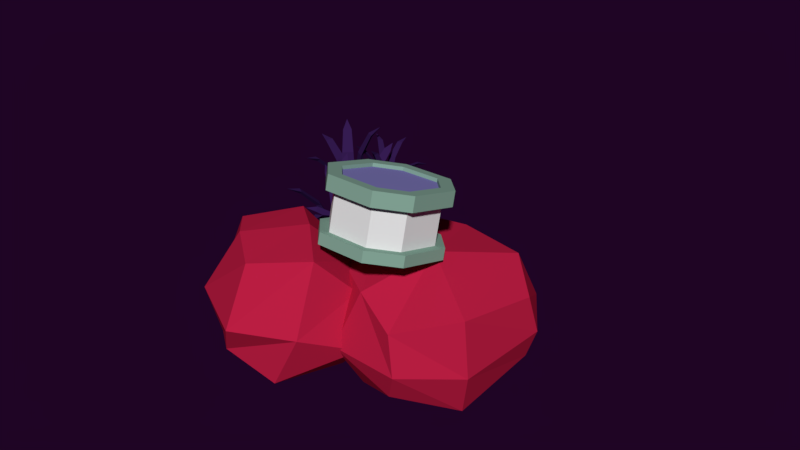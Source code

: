 # Source: conjunto02.blend  (saved by Blender 2.79.0; exported with 4.5.12 LTS)
import bpy
from mathutils import Matrix  # noqa: F401  (used for matrix-valued properties, if any)

bpy.ops.wm.read_factory_settings(use_empty=True)
scene = bpy.context.scene
scene.name = 'Scene'

# ---- collections
col_collection_1 = bpy.data.collections.new('Collection 1'); scene.collection.children.link(col_collection_1)

# ---- materials (node trees are filled in below, after node groups)
mat_material_025 = bpy.data.materials.new('Material.025')
mat_material_025.alpha_threshold = 0.0
mat_material_025.use_transparent_shadow = False
mat_material_025.diffuse_color = (0.03823, 0.01219, 0.08714, 1.0)
mat_material_025.roughness = 0.5
mat_material_034 = bpy.data.materials.new('Material.034')
mat_material_034.alpha_threshold = 0.0
mat_material_034.use_transparent_shadow = False
mat_material_034.diffuse_color = (0.2338, 0.2156, 0.5382, 1.0)
mat_material_034.roughness = 0.5
mat_material_031 = bpy.data.materials.new('Material.031')
mat_material_031.alpha_threshold = 0.0
mat_material_031.use_transparent_shadow = False
mat_material_031.diffuse_color = (0.2423, 0.402, 0.3231, 1.0)
mat_material_031.roughness = 0.5
mat_material_045 = bpy.data.materials.new('Material.045')
mat_material_045.alpha_threshold = 0.0
mat_material_045.use_transparent_shadow = False
mat_material_045.roughness = 0.5
mat_material_002 = bpy.data.materials.new('Material.002')
mat_material_002.alpha_threshold = 0.0
mat_material_002.use_transparent_shadow = False
mat_material_002.diffuse_color = (0.8, 0.3027, 0.08495, 1.0)
mat_material_002.roughness = 0.5
mat_material_002.line_color = (0.0, 0.0, 0.0, 1.0)
mat_material_005 = bpy.data.materials.new('Material.005')
mat_material_005.alpha_threshold = 0.0
mat_material_005.use_transparent_shadow = False
mat_material_005.diffuse_color = (0.5382, 0.01406, 0.05926, 1.0)
mat_material_005.roughness = 0.5

# ---- material node trees

# ---- world
world_world_001 = bpy.data.worlds.new('World.001'); scene.world = world_world_001
world_world_001.color = (0.0134, 0.001575, 0.01811)
world_world_001.use_sun_shadow = False
world_world_001.sun_shadow_jitter_overblur = 0.0
world_world_001.cycles.sampling_method = 'MANUAL'
world_world_001.light_settings.ao_factor = 0.4154
world_world_001.light_settings.distance = 0.4

# ---- meshes
me_plane_064 = bpy.data.meshes.new('Plane.064')
me_plane_064.from_pydata([(-13.39, 27.89, -2.131), (-13.35, 29.09, -2.204), (-14.59, 29.49, -2.113), (-13.88, 29.68, 2.895), (-12.92, 28.43, 2.878), (-12.9, 29.37, 2.823), (-11.76, 29.37, 5.692), (-11.89, 30.0, 5.328), (-12.49, 30.33, 5.704), (-10.86, 30.64, 6.682), (-14.67, 28.71, -2.827), (-13.52, 28.29, -3.209), (-12.71, 28.99, -2.572), (-12.45, 25.5, 1.088), (-13.99, 25.28, 0.8881), (-13.08, 24.96, 0.5895), (-13.37, 22.39, 2.249), (-12.71, 22.48, 1.868), (-12.19, 22.56, 2.402), (-12.46, 20.66, 2.204), (-16.82, 28.73, 1.671), (-14.75, 27.31, -2.723), (-14.91, 28.54, -3.118), (-13.89, 29.12, -2.802), (-16.17, 30.16, 1.598), (-16.95, 29.7, 1.356), (-18.36, 31.19, 3.668), (-18.72, 30.7, 3.244), (-18.87, 30.09, 3.718), (-20.13, 31.5, 4.057), (-14.0, 28.9, -2.131), (-15.18, 29.14, -2.204), (-15.78, 27.97, -2.113), (-15.85, 28.7, 2.895), (-14.47, 29.45, 2.878), (-15.39, 29.63, 2.823), (-15.21, 30.75, 5.692), (-15.85, 30.72, 5.328), (-16.27, 30.18, 5.704), (-16.32, 31.83, 6.682), (-15.01, 27.77, -2.827), (-14.42, 28.84, -3.209), (-14.98, 29.75, -2.572), (-11.49, 29.45, 1.088), (-11.52, 27.9, 0.8881), (-11.06, 28.75, 0.5895), (-8.571, 28.06, 2.249), (-8.551, 28.72, 1.868), (-8.55, 29.25, 2.402), (-6.718, 28.68, 2.204), (-15.37, 25.65, 1.671), (-13.64, 27.47, -2.723), (-14.89, 27.51, -3.118), (-15.3, 28.6, -2.802), (-16.68, 26.52, 1.598), (-16.35, 25.67, 1.356), (-18.04, 24.52, 3.668), (-17.62, 24.08, 3.244), (-17.04, 23.84, 3.718), (-18.63, 22.82, 4.057), (-8.959, 29.37, -1.235), (-9.382, 30.11, -1.564), (-10.36, 29.95, -1.432), (-9.955, 31.62, 2.016), (-8.853, 31.18, 2.163), (-9.188, 31.75, 1.909), (-8.436, 32.89, 3.816), (-8.755, 33.15, 3.428), (-9.279, 33.24, 3.699), (-8.317, 34.26, 4.122), (-10.12, 29.25, -1.754), (-9.198, 29.3, -2.081), (-8.92, 30.18, -1.886), (-7.446, 29.05, 1.486), (-8.382, 28.32, 1.589), (-7.656, 28.36, 1.333), (-6.888, 27.09, 3.135), (-6.487, 27.28, 2.76), (-6.168, 27.65, 3.056), (-5.639, 26.32, 3.379), (-11.54, 29.67, 1.732), (-9.64, 28.38, -1.353), (-10.21, 28.99, -1.896), (-9.754, 29.78, -1.929), (-11.65, 30.77, 1.274), (-12.0, 30.15, 1.304), (-13.48, 31.18, 2.8), (-13.54, 30.64, 2.653), (-13.41, 30.33, 3.148), (-14.78, 30.85, 3.234), (-9.743, 29.79, -1.387), (-10.61, 29.5, -1.341), (-10.57, 28.59, -0.9365), (-10.89, 30.32, 2.488), (-10.26, 31.27, 2.13), (-10.93, 31.03, 2.169), (-11.23, 32.54, 3.944), (-11.65, 32.2, 3.771), (-11.73, 31.81, 4.217), (-12.38, 33.08, 4.548), (-9.991, 28.54, -1.498), (-9.999, 29.32, -2.089), (-10.71, 29.86, -1.768), (-8.29, 31.84, 0.4704), (-7.728, 30.82, 0.6818), (-7.738, 31.43, 0.2169), (-5.833, 32.31, 1.242), (-6.067, 32.63, 0.818), (-6.266, 33.1, 1.079), (-4.84, 33.34, 0.8324), (-9.434, 28.27, 2.242), (-8.969, 28.87, -1.533), (-9.811, 28.35, -1.665), (-10.49, 28.97, -1.633), (-10.63, 28.33, 2.161), (-10.09, 27.85, 2.137), (-10.78, 27.14, 4.266), (-10.34, 26.91, 4.008), (-9.864, 27.09, 4.327), (-10.53, 25.98, 5.005), (-11.56, 26.44, -1.13), (-10.75, 26.82, -1.382), (-10.74, 27.73, -0.9781), (-9.103, 26.11, 2.109), (-9.728, 25.1, 1.98), (-9.107, 25.39, 1.788), (-8.077, 23.96, 3.336), (-7.777, 24.33, 3.033), (-7.589, 24.73, 3.43), (-6.75, 23.54, 3.505), (-11.48, 27.7, -1.306), (-11.6, 26.92, -1.872), (-10.78, 26.46, -1.821), (-12.08, 24.3, 1.092), (-12.63, 25.28, 1.494), (-12.73, 24.66, 1.048), (-14.07, 23.63, 2.655), (-13.97, 23.33, 2.173), (-13.65, 22.88, 2.345), (-15.04, 22.51, 2.601), (-10.74, 28.01, 2.4), (-12.42, 27.28, -0.991), (-11.72, 27.88, -1.398), (-11.02, 27.32, -1.608), (-9.652, 28.06, 1.915), (-10.2, 28.48, 2.08), (-8.897, 29.3, 3.851), (-9.421, 29.49, 3.763), (-9.737, 29.27, 4.223), (-8.986, 30.45, 4.642), (-12.19, 27.63, -1.046), (-11.44, 27.68, -1.663), (-10.78, 28.17, -1.199), (-9.201, 24.93, 0.1566), (-10.31, 24.51, 0.276), (-9.709, 24.55, -0.2092), (-9.162, 22.31, 0.1968), (-8.816, 22.6, -0.1682), (-8.311, 22.64, 0.1048), (-8.332, 21.32, -0.5366), (-10.33, 16.02, -2.131), (-9.88, 17.14, -2.204), (-10.91, 17.95, -2.113), (-10.18, 17.88, 2.895), (-9.703, 16.38, 2.878), (-9.36, 17.25, 2.823), (-8.295, 16.86, 5.692), (-8.195, 17.5, 5.328), (-8.648, 18.02, 5.704), (-7.017, 17.75, 6.682), (-11.25, 17.24, -2.827), (-10.32, 16.45, -3.209), (-9.314, 16.83, -2.572), (-10.27, 13.46, 1.088), (-11.79, 13.78, 0.8881), (-11.04, 13.16, 0.5895), (-12.19, 10.86, 2.249), (-11.55, 10.71, 1.868), (-11.02, 10.61, 2.402), (-11.93, 8.917, 2.204), (-13.27, 17.99, 1.671), (-11.81, 15.94, -2.723), (-11.53, 17.16, -3.118), (-10.38, 17.36, -2.802), (-12.17, 19.11, 1.598), (-13.06, 18.95, 1.356), (-13.87, 20.83, 3.668), (-14.38, 20.49, 3.244), (-14.72, 19.97, 3.718), (-15.43, 21.73, 4.057), (-10.55, 17.19, -2.131), (-11.59, 17.81, -2.204), (-12.54, 16.92, -2.113), (-12.36, 17.63, 2.895), (-10.81, 17.87, 2.878), (-11.61, 18.34, 2.823), (-11.06, 19.33, 5.692), (-11.67, 19.53, 5.328), (-12.26, 19.17, 5.704), (-11.73, 20.73, 6.682), (-11.9, 16.47, -2.827), (-10.98, 17.27, -3.209), (-11.19, 18.32, -2.572), (-8.015, 16.85, 1.088), (-8.571, 15.4, 0.8881), (-7.844, 16.04, 0.5895), (-5.744, 14.54, 2.249), (-5.5, 15.15, 1.868), (-5.316, 15.65, 2.402), (-3.79, 14.49, 2.204), (-12.96, 14.6, 1.671), (-10.71, 15.72, -2.723), (-11.87, 16.18, -3.118), (-11.88, 17.35, -2.802), (-13.89, 15.86, 1.598), (-13.87, 14.96, 1.356), (-15.85, 14.45, 3.668), (-15.61, 13.9, 3.244), (-15.15, 13.48, 3.718), (-16.99, 13.05, 4.057), (-5.661, 15.9, -1.235), (-5.804, 16.75, -1.564), (-6.775, 16.93, -1.432), (-5.828, 18.36, 2.016), (-4.944, 17.56, 2.163), (-5.062, 18.22, 1.909), (-3.964, 19.04, 3.816), (-4.176, 19.39, 3.428), (-4.637, 19.65, 3.699), (-3.385, 20.28, 4.122), (-6.79, 16.19, -1.754), (-5.911, 15.92, -2.081), (-5.347, 16.65, -1.886), (-4.35, 15.08, 1.486), (-5.478, 14.72, 1.589), (-4.781, 14.51, 1.333), (-4.494, 13.06, 3.135), (-4.054, 13.09, 2.76), (-3.625, 13.34, 3.056), (-3.583, 11.91, 3.379), (-7.987, 17.07, 1.732), (-6.641, 15.2, -1.353), (-6.967, 15.97, -1.896), (-6.266, 16.56, -1.929), (-7.709, 18.14, 1.274), (-8.249, 17.68, 1.304), (-9.293, 19.15, 2.8), (-9.534, 18.66, 2.653), (-9.516, 18.33, 3.148), (-10.62, 19.28, 3.234), (-6.254, 16.56, -1.387), (-7.171, 16.59, -1.341), (-7.443, 15.72, -0.9365), (-7.154, 17.45, 2.488), (-6.234, 18.13, 2.13), (-6.946, 18.14, 2.169), (-6.713, 19.66, 3.944), (-7.22, 19.49, 3.771), (-7.426, 19.15, 4.217), (-7.601, 20.56, 4.548), (-6.913, 15.48, -1.498), (-6.656, 16.21, -2.089), (-7.14, 16.96, -1.768), (-4.186, 18.0, 0.4704), (-4.008, 16.84, 0.6818), (-3.807, 17.42, 0.2169), (-1.718, 17.6, 1.242), (-1.829, 17.97, 0.818), (-1.855, 18.49, 1.079), (-0.4328, 18.22, 0.8324), (-6.484, 15.03, 2.242), (-5.842, 15.44, -1.533), (-6.809, 15.24, -1.665), (-7.236, 16.05, -1.633), (-7.583, 15.49, 2.161), (-7.245, 14.87, 2.137), (-8.134, 14.43, 4.266), (-7.797, 14.06, 4.008), (-7.292, 14.07, 4.327), (-8.299, 13.25, 5.005), (-9.102, 14.04, -1.13), (-8.221, 14.12, -1.382), (-7.897, 14.97, -0.9781), (-6.911, 12.89, 2.109), (-7.844, 12.15, 1.98), (-7.16, 12.22, 1.788), (-6.682, 10.52, 3.336), (-6.274, 10.76, 3.033), (-5.958, 11.08, 3.43), (-5.579, 9.669, 3.505), (-8.599, 15.2, -1.306), (-8.981, 14.5, -1.872), (-8.365, 13.79, -1.821), (-10.33, 12.21, 1.092), (-10.51, 13.32, 1.494), (-10.81, 12.76, 1.048), (-12.43, 12.26, 2.655), (-12.43, 11.94, 2.173), (-12.29, 11.41, 2.345), (-13.72, 11.54, 2.601), (-7.802, 15.24, 2.4), (-9.622, 15.13, -0.991), (-8.769, 15.44, -1.398), (-8.297, 14.68, -1.608), (-6.76, 14.91, 1.915), (-7.133, 15.49, 2.08), (-5.626, 15.82, 3.851), (-6.055, 16.17, 3.763), (-6.425, 16.08, 4.223), (-5.315, 16.93, 4.642), (-9.294, 15.37, -1.046), (-8.57, 15.16, -1.663), (-7.78, 15.4, -1.199), (-7.407, 11.81, 0.1566), (-8.59, 11.79, 0.276), (-8.015, 11.63, -0.2092), (-8.264, 9.343, 0.1968), (-7.841, 9.495, -0.1682), (-7.353, 9.358, 0.1048), (-7.825, 8.126, -0.5366), (6.28, -7.286, 9.07), (8.817, -1.528, 7.534), (-3.757, -6.506, 9.73), (-5.688, -2.012, 8.859), (-3.869, -6.814, 8.388), (8.705, -1.837, 6.193), (6.774, 2.657, 5.321), (-5.8, -2.32, 7.517), (2.087, -9.209, 8.441), (-3.238, 3.183, 6.038), (0.3415, -5.147, 7.653), (-1.59, -0.6535, 6.782), (6.168, -7.594, 7.728), (0.8426, 4.798, 5.326), (4.422, -3.532, 6.941), (2.491, 0.9619, 6.069), (0.4538, -4.839, 8.995), (6.886, 2.966, 6.663), (0.9548, 5.107, 6.667), (-1.477, -0.3451, 8.124), (-3.126, 3.491, 7.38), (4.534, -3.224, 8.282), (2.603, 1.27, 7.411), (2.199, -8.901, 9.783), (6.822, -5.984, 14.98), (9.359, -0.2266, 13.45), (-3.215, -5.204, 15.64), (-5.146, -0.7102, 14.77), (-3.327, -5.512, 14.3), (9.247, -0.535, 12.1), (7.316, 3.959, 11.23), (-5.258, -1.019, 13.43), (2.629, -7.908, 14.35), (-2.696, 4.484, 11.95), (0.8834, -3.846, 13.56), (-1.048, 0.6481, 12.69), (6.71, -6.292, 13.64), (1.384, 6.1, 11.24), (4.964, -2.23, 12.85), (3.033, 2.264, 11.98), (0.9957, -3.537, 14.91), (7.428, 4.267, 12.57), (1.497, 6.408, 12.58), (-0.9354, 0.9565, 14.03), (-2.584, 4.793, 13.29), (5.076, -1.922, 14.19), (3.145, 2.572, 13.32), (2.741, -7.599, 15.69), (5.965, -5.28, 14.18), (8.109, -0.4147, 12.88), (-2.516, -4.621, 14.74), (-4.148, -0.8233, 14.0), (-2.953, -5.823, 9.506), (7.672, -1.617, 7.651), (6.04, 2.18, 6.914), (-4.585, -2.026, 8.77), (2.079, -7.847, 9.55), (-2.42, 2.624, 7.52), (0.6044, -4.415, 8.885), (-1.027, -0.6173, 8.149), (5.528, -6.482, 8.948), (1.028, 3.989, 6.918), (4.053, -3.05, 8.283), (2.421, 0.7478, 7.546), (1.042, -3.212, 14.12), (6.477, 3.383, 12.15), (1.465, 5.192, 12.15), (-0.5898, 0.5851, 13.38), (-1.983, 3.827, 12.75), (4.49, -1.847, 13.51), (2.858, 1.95, 12.78), (2.517, -6.645, 14.78), (5.77, -4.766, 14.79), (7.74, -0.2949, 13.6), (-2.025, -4.161, 15.3), (-3.524, -0.6704, 14.63), (6.241, 3.195, 12.92), (1.634, 4.858, 12.92), (-1.535, 3.603, 13.48), (2.601, -6.021, 15.34), (9.395, -0.1284, 13.87), (7.464, 4.366, 13.0), (6.858, -5.886, 15.41), (-5.11, -0.6119, 15.2), (-3.179, -5.106, 16.07), (1.532, 6.506, 13.01), (-2.548, 4.891, 13.72), (2.777, -7.501, 16.12), (7.776, -0.1966, 14.02), (6.276, 3.294, 13.35), (5.806, -4.668, 15.22), (-3.489, -0.5721, 15.05), (-1.989, -4.062, 15.73), (1.67, 4.956, 13.35), (-1.499, 3.702, 13.9), (2.637, -5.922, 15.77), (5.531, -10.63, 1.178), (17.88, 0.9423, 1.793), (5.306, -9.824, -7.307), (17.66, 1.721, -6.386), (-6.226, 3.172, -6.652), (-5.954, 2.198, 3.584), (7.406, 11.44, 3.916), (7.144, 12.38, -5.949), (15.33, 5.476, 4.553), (1.186, -7.338, 3.708), (14.99, 6.671, -8.006), (0.853, -6.142, -8.85), (6.301, -11.47, -3.681), (18.89, 1.507, -2.771), (-7.231, 2.887, -1.956), (7.796, 14.15, -1.272), (-1.774, -8.177, -3.433), (16.98, 8.823, -2.313), (13.24, -8.389, 3.138), (12.92, -7.219, -9.147), (-1.581, 10.38, 5.319), (-1.907, 11.55, -6.966), (6.648, 1.635, -10.02), (7.074, 0.11, 5.996), (-2.486, 11.94, -1.278), (13.9, -8.815, -3.689), (-11.73, -4.55, -8.677), (-7.295, -1.344, 7.597), (-4.39, -12.13, -0.9482), (-13.72, 5.085, -1.798), (-10.74, 4.513, 6.58), (-3.585, -8.687, 7.232), (-14.75, 1.613, -8.142), (-7.596, -11.59, -7.49), (-0.9858, 1.777, -4.621), (-18.07, -7.228, 0.5005), (-1.753, 1.31, 2.441), (-14.16, -5.158, 7.324), (-3.991, -0.4219, -8.107), (-16.31, -6.944, -5.194), (-19.28, -0.3125, -0.8795), (-6.407, 6.476, -4.74), (-11.97, -13.81, -0.213), (0.9058, -7.018, -4.073), (-5.78, 5.337, 1.781), (-0.03539, -5.262, 2.304), (-10.52, -10.98, 6.921), (-16.49, 0.0133, 6.378), (-6.65, 3.216, -7.695), (-18.18, -2.667, -4.454), (-1.888, -5.572, -7.261), (-13.24, -11.78, -4.004)], [], [(0, 2, 1), (5, 3, 8, 7), (1, 2, 3, 5), (0, 1, 5, 4), (2, 0, 4, 3), (7, 8, 9), (3, 4, 6, 8), (4, 5, 7, 6), (8, 6, 9), (6, 7, 9), (10, 12, 11), (15, 13, 18, 17), (11, 12, 13, 15), (10, 11, 15, 14), (12, 10, 14, 13), (17, 18, 19), (13, 14, 16, 18), (14, 15, 17, 16), (18, 16, 19), (16, 17, 19), (23, 21, 22), (25, 20, 28, 27), (22, 21, 20, 25), (23, 22, 25, 24), (21, 23, 24, 20), (27, 28, 29), (20, 24, 26, 28), (24, 25, 27, 26), (28, 26, 29), (26, 27, 29), (30, 32, 31), (35, 33, 38, 37), (31, 32, 33, 35), (30, 31, 35, 34), (32, 30, 34, 33), (37, 38, 39), (33, 34, 36, 38), (34, 35, 37, 36), (38, 36, 39), (36, 37, 39), (40, 42, 41), (45, 43, 48, 47), (41, 42, 43, 45), (40, 41, 45, 44), (42, 40, 44, 43), (47, 48, 49), (43, 44, 46, 48), (44, 45, 47, 46), (48, 46, 49), (46, 47, 49), (53, 51, 52), (55, 50, 58, 57), (52, 51, 50, 55), (53, 52, 55, 54), (51, 53, 54, 50), (57, 58, 59), (50, 54, 56, 58), (54, 55, 57, 56), (58, 56, 59), (56, 57, 59), (60, 62, 61), (65, 63, 68, 67), (61, 62, 63, 65), (60, 61, 65, 64), (62, 60, 64, 63), (67, 68, 69), (63, 64, 66, 68), (64, 65, 67, 66), (68, 66, 69), (66, 67, 69), (70, 72, 71), (75, 73, 78, 77), (71, 72, 73, 75), (70, 71, 75, 74), (72, 70, 74, 73), (77, 78, 79), (73, 74, 76, 78), (74, 75, 77, 76), (78, 76, 79), (76, 77, 79), (83, 81, 82), (85, 80, 88, 87), (82, 81, 80, 85), (83, 82, 85, 84), (81, 83, 84, 80), (87, 88, 89), (80, 84, 86, 88), (84, 85, 87, 86), (88, 86, 89), (86, 87, 89), (90, 92, 91), (95, 93, 98, 97), (91, 92, 93, 95), (90, 91, 95, 94), (92, 90, 94, 93), (97, 98, 99), (93, 94, 96, 98), (94, 95, 97, 96), (98, 96, 99), (96, 97, 99), (100, 102, 101), (105, 103, 108, 107), (101, 102, 103, 105), (100, 101, 105, 104), (102, 100, 104, 103), (107, 108, 109), (103, 104, 106, 108), (104, 105, 107, 106), (108, 106, 109), (106, 107, 109), (113, 111, 112), (115, 110, 118, 117), (112, 111, 110, 115), (113, 112, 115, 114), (111, 113, 114, 110), (117, 118, 119), (110, 114, 116, 118), (114, 115, 117, 116), (118, 116, 119), (116, 117, 119), (120, 122, 121), (125, 123, 128, 127), (121, 122, 123, 125), (120, 121, 125, 124), (122, 120, 124, 123), (127, 128, 129), (123, 124, 126, 128), (124, 125, 127, 126), (128, 126, 129), (126, 127, 129), (130, 132, 131), (135, 133, 138, 137), (131, 132, 133, 135), (130, 131, 135, 134), (132, 130, 134, 133), (137, 138, 139), (133, 134, 136, 138), (134, 135, 137, 136), (138, 136, 139), (136, 137, 139), (143, 141, 142), (145, 140, 148, 147), (142, 141, 140, 145), (143, 142, 145, 144), (141, 143, 144, 140), (147, 148, 149), (140, 144, 146, 148), (144, 145, 147, 146), (148, 146, 149), (146, 147, 149), (150, 152, 151), (155, 153, 158, 157), (151, 152, 153, 155), (150, 151, 155, 154), (152, 150, 154, 153), (157, 158, 159), (153, 154, 156, 158), (154, 155, 157, 156), (158, 156, 159), (156, 157, 159), (160, 162, 161), (165, 163, 168, 167), (161, 162, 163, 165), (160, 161, 165, 164), (162, 160, 164, 163), (167, 168, 169), (163, 164, 166, 168), (164, 165, 167, 166), (168, 166, 169), (166, 167, 169), (170, 172, 171), (175, 173, 178, 177), (171, 172, 173, 175), (170, 171, 175, 174), (172, 170, 174, 173), (177, 178, 179), (173, 174, 176, 178), (174, 175, 177, 176), (178, 176, 179), (176, 177, 179), (183, 181, 182), (185, 180, 188, 187), (182, 181, 180, 185), (183, 182, 185, 184), (181, 183, 184, 180), (187, 188, 189), (180, 184, 186, 188), (184, 185, 187, 186), (188, 186, 189), (186, 187, 189), (190, 192, 191), (195, 193, 198, 197), (191, 192, 193, 195), (190, 191, 195, 194), (192, 190, 194, 193), (197, 198, 199), (193, 194, 196, 198), (194, 195, 197, 196), (198, 196, 199), (196, 197, 199), (200, 202, 201), (205, 203, 208, 207), (201, 202, 203, 205), (200, 201, 205, 204), (202, 200, 204, 203), (207, 208, 209), (203, 204, 206, 208), (204, 205, 207, 206), (208, 206, 209), (206, 207, 209), (213, 211, 212), (215, 210, 218, 217), (212, 211, 210, 215), (213, 212, 215, 214), (211, 213, 214, 210), (217, 218, 219), (210, 214, 216, 218), (214, 215, 217, 216), (218, 216, 219), (216, 217, 219), (220, 222, 221), (225, 223, 228, 227), (221, 222, 223, 225), (220, 221, 225, 224), (222, 220, 224, 223), (227, 228, 229), (223, 224, 226, 228), (224, 225, 227, 226), (228, 226, 229), (226, 227, 229), (230, 232, 231), (235, 233, 238, 237), (231, 232, 233, 235), (230, 231, 235, 234), (232, 230, 234, 233), (237, 238, 239), (233, 234, 236, 238), (234, 235, 237, 236), (238, 236, 239), (236, 237, 239), (243, 241, 242), (245, 240, 248, 247), (242, 241, 240, 245), (243, 242, 245, 244), (241, 243, 244, 240), (247, 248, 249), (240, 244, 246, 248), (244, 245, 247, 246), (248, 246, 249), (246, 247, 249), (250, 252, 251), (255, 253, 258, 257), (251, 252, 253, 255), (250, 251, 255, 254), (252, 250, 254, 253), (257, 258, 259), (253, 254, 256, 258), (254, 255, 257, 256), (258, 256, 259), (256, 257, 259), (260, 262, 261), (265, 263, 268, 267), (261, 262, 263, 265), (260, 261, 265, 264), (262, 260, 264, 263), (267, 268, 269), (263, 264, 266, 268), (264, 265, 267, 266), (268, 266, 269), (266, 267, 269), (273, 271, 272), (275, 270, 278, 277), (272, 271, 270, 275), (273, 272, 275, 274), (271, 273, 274, 270), (277, 278, 279), (270, 274, 276, 278), (274, 275, 277, 276), (278, 276, 279), (276, 277, 279), (280, 282, 281), (285, 283, 288, 287), (281, 282, 283, 285), (280, 281, 285, 284), (282, 280, 284, 283), (287, 288, 289), (283, 284, 286, 288), (284, 285, 287, 286), (288, 286, 289), (286, 287, 289), (290, 292, 291), (295, 293, 298, 297), (291, 292, 293, 295), (290, 291, 295, 294), (292, 290, 294, 293), (297, 298, 299), (293, 294, 296, 298), (294, 295, 297, 296), (298, 296, 299), (296, 297, 299), (303, 301, 302), (305, 300, 308, 307), (302, 301, 300, 305), (303, 302, 305, 304), (301, 303, 304, 300), (307, 308, 309), (300, 304, 306, 308), (304, 305, 307, 306), (308, 306, 309), (306, 307, 309), (310, 312, 311), (315, 313, 318, 317), (311, 312, 313, 315), (310, 311, 315, 314), (312, 310, 314, 313), (317, 318, 319), (313, 314, 316, 318), (314, 315, 317, 316), (318, 316, 319), (316, 317, 319), (332, 334, 325), (333, 326, 335), (334, 335, 326, 325), (324, 327, 331, 330), (327, 329, 331), (330, 328, 324), (330, 331, 335, 334), (328, 330, 334, 332), (331, 329, 333, 335), (320, 321, 341), (338, 342, 337), (341, 321, 337, 342), (322, 336, 339, 323), (323, 339, 340), (336, 322, 343), (336, 341, 342, 339), (343, 320, 341, 336), (339, 342, 338, 340), (329, 327, 323, 340), (326, 333, 338, 337), (328, 332, 320, 343), (327, 324, 322, 323), (333, 329, 340, 338), (324, 328, 343, 322), (325, 326, 337, 321), (332, 325, 321, 320), (356, 358, 349), (357, 350, 359), (358, 359, 350, 349), (348, 351, 355, 354), (351, 353, 355), (354, 352, 348), (354, 355, 359, 358), (352, 354, 358, 356), (355, 353, 357, 359), (344, 345, 365), (362, 366, 361), (365, 345, 361, 366), (346, 360, 363, 347), (347, 363, 364), (360, 346, 367), (360, 365, 366, 363), (367, 344, 365, 360), (363, 366, 362, 364), (353, 351, 347, 364), (350, 357, 362, 361), (352, 356, 344, 367), (351, 348, 346, 347), (357, 353, 364, 362), (348, 352, 367, 346), (349, 350, 361, 345), (356, 349, 345, 344), (380, 382, 373), (381, 374, 383), (382, 383, 374, 373), (372, 375, 379, 378), (375, 377, 379), (378, 376, 372), (378, 379, 383, 382), (376, 378, 382, 380), (379, 377, 381, 383), (368, 369, 389), (386, 390, 385), (389, 369, 385, 390), (370, 384, 387, 371), (371, 387, 388), (384, 370, 391), (384, 389, 390, 387), (391, 368, 389, 384), (387, 390, 386, 388), (377, 388, 386, 381), (377, 375, 371, 388), (374, 381, 386, 385), (372, 370, 371, 375), (380, 373, 369, 368), (380, 368, 391, 376), (394, 395, 411, 412), (344, 345, 400, 402), (361, 362, 405, 401), (393, 392, 410, 408), (396, 393, 408, 409), (345, 361, 401, 400), (399, 394, 412, 415), (392, 399, 415, 410), (406, 403, 411, 414), (402, 400, 408, 410), (401, 405, 413, 409), (407, 402, 410, 415), (400, 401, 409, 408), (405, 406, 414, 413), (403, 404, 412, 411), (404, 407, 415, 412), (347, 346, 404, 403), (367, 344, 402, 407), (397, 396, 409, 413), (364, 347, 403, 406), (346, 367, 407, 404), (395, 398, 414, 411), (362, 364, 406, 405), (398, 397, 413, 414), (374, 385, 369, 373), (370, 372, 376, 391), (441, 435, 419, 429), (440, 431, 423, 437), (439, 424, 422, 436), (433, 426, 423, 431), (432, 425, 421, 430), (438, 427, 420, 437), (435, 418, 427, 438), (428, 416, 425, 432), (429, 419, 426, 433), (434, 417, 424, 439), (417, 429, 433, 424), (418, 428, 432, 427), (427, 432, 430, 420), (424, 433, 431, 422), (436, 422, 431, 440), (434, 441, 429, 417), (416, 428, 441, 434), (421, 436, 440, 430), (416, 434, 439, 425), (419, 435, 438, 426), (426, 438, 437, 423), (425, 439, 436, 421), (430, 440, 437, 420), (428, 418, 435, 441), (455, 467, 458, 451), (464, 448, 445, 457), (444, 459, 461, 447), (449, 442, 454, 466), (442, 448, 464, 454), (451, 458, 462, 453), (458, 444, 447, 462), (462, 447, 443, 453), (457, 445, 446, 460), (449, 466, 459, 444), (459, 450, 452, 461), (453, 443, 446, 463), (467, 455, 442, 449), (454, 464, 457, 450), (465, 455, 451, 456), (456, 451, 453, 463), (455, 465, 448, 442), (445, 456, 463, 446), (447, 461, 452, 443), (450, 457, 460, 452), (466, 454, 450, 459), (443, 452, 460, 446), (467, 449, 444, 458), (448, 465, 456, 445)])
me_plane_064.polygons.foreach_set('material_index', [0, 0, 0, 0, 0, 0, 0, 0, 0, 0, 0, 0, 0, 0, 0, 0, 0, 0, 0, 0, 0, 0, 0, 0, 0, 0, 0, 0, 0, 0, 0, 0, 0, 0, 0, 0, 0, 0, 0, 0, 0, 0, 0, 0, 0, 0, 0, 0, 0, 0, 0, 0, 0, 0, 0, 0, 0, 0, 0, 0, 0, 0, 0, 0, 0, 0, 0, 0, 0, 0, 0, 0, 0, 0, 0, 0, 0, 0, 0, 0, 0, 0, 0, 0, 0, 0, 0, 0, 0, 0, 0, 0, 0, 0, 0, 0, 0, 0, 0, 0, 0, 0, 0, 0, 0, 0, 0, 0, 0, 0, 0, 0, 0, 0, 0, 0, 0, 0, 0, 0, 0, 0, 0, 0, 0, 0, 0, 0, 0, 0, 0, 0, 0, 0, 0, 0, 0, 0, 0, 0, 0, 0, 0, 0, 0, 0, 0, 0, 0, 0, 0, 0, 0, 0, 0, 0, 0, 0, 0, 0, 0, 0, 0, 0, 0, 0, 0, 0, 0, 0, 0, 0, 0, 0, 0, 0, 0, 0, 0, 0, 0, 0, 0, 0, 0, 0, 0, 0, 0, 0, 0, 0, 0, 0, 0, 0, 0, 0, 0, 0, 0, 0, 0, 0, 0, 0, 0, 0, 0, 0, 0, 0, 0, 0, 0, 0, 0, 0, 0, 0, 0, 0, 0, 0, 0, 0, 0, 0, 0, 0, 0, 0, 0, 0, 0, 0, 0, 0, 0, 0, 0, 0, 0, 0, 0, 0, 0, 0, 0, 0, 0, 0, 0, 0, 0, 0, 0, 0, 0, 0, 0, 0, 0, 0, 0, 0, 0, 0, 0, 0, 0, 0, 0, 0, 0, 0, 0, 0, 0, 0, 0, 0, 0, 0, 0, 0, 0, 0, 0, 0, 0, 0, 0, 0, 0, 0, 0, 0, 0, 0, 0, 0, 0, 0, 0, 0, 0, 0, 0, 0, 0, 0, 0, 0, 0, 0, 0, 0, 0, 0, 2, 2, 2, 2, 2, 2, 2, 2, 2, 2, 2, 2, 2, 2, 2, 2, 2, 2, 2, 2, 2, 2, 2, 2, 2, 2, 2, 2, 2, 2, 2, 2, 2, 2, 2, 1, 1, 1, 1, 1, 1, 1, 1, 1, 2, 2, 2, 2, 2, 2, 2, 2, 1, 1, 1, 1, 1, 1, 1, 1, 1, 1, 1, 1, 1, 1, 1, 1, 1, 1, 3, 3, 3, 3, 3, 3, 2, 2, 2, 2, 2, 2, 2, 2, 2, 2, 2, 2, 2, 2, 2, 2, 2, 2, 2, 2, 2, 2, 2, 2, 3, 3, 5, 5, 5, 5, 5, 5, 5, 5, 5, 5, 5, 5, 5, 5, 5, 5, 5, 5, 5, 5, 5, 5, 5, 5, 5, 5, 5, 5, 5, 5, 5, 5, 5, 5, 5, 5, 5, 5, 5, 5, 5, 5, 5, 5, 5, 5, 5, 5])
me_plane_064.materials.append(mat_material_025)
me_plane_064.materials.append(mat_material_034)
me_plane_064.materials.append(mat_material_031)
me_plane_064.materials.append(mat_material_045)
me_plane_064.materials.append(mat_material_002)
me_plane_064.materials.append(mat_material_005)
me_plane_064.use_remesh_preserve_volume = False
me_plane_064.use_remesh_preserve_attributes = False
me_plane_064.use_mirror_vertex_groups = False
me_plane_064.update()

# ---- objects
ob_grass01_007 = bpy.data.objects.new('grass01.007', me_plane_064)

# ---- transforms, parenting, visibility, modifiers, constraints
ob_grass01_007.location = (0.0, 0.0, 0.0)
ob_grass01_007.rotation_euler = (0.0, -0.0, 0.3491)
ob_grass01_007.scale = (0.03703, 0.03703, 0.03703)
ob_grass01_007.lineart.crease_threshold = 0.0

# ---- collection membership
col_collection_1.objects.link(ob_grass01_007)

# ---- scene / render settings (as saved in the file)
scene.frame_start = 1; scene.frame_end = 250; scene.frame_set(0)
scene.render.engine = 'BLENDER_EEVEE_NEXT'
scene.render.resolution_percentage = 50
scene.render.dither_intensity = 0.0
scene.cycles.use_denoising = False
scene.cycles.samples = 128
scene.cycles.sampling_pattern = 'TABULATED_SOBOL'
scene.cycles.use_adaptive_sampling = False
scene.cycles.use_light_tree = False
scene.cycles.blur_glossy = 0.0
scene.cycles.sample_clamp_indirect = 0.0
scene.view_settings.view_transform = 'Standard'
bpy.context.view_layer.update()

# ---- added for rendering (the .blend has no active camera and no usable light): camera, sun
cam_auto = bpy.data.cameras.new('AutoCamera')
cam_auto.lens = 50.0
cam_auto.sensor_width = 36.0
cam_auto.clip_end = 1000.0
ob_auto_camera = bpy.data.objects.new('AutoCamera', cam_auto)
scene.collection.objects.link(ob_auto_camera)
ob_auto_camera.location = (2.70016, -3.07368, 2.39397)
ob_auto_camera.rotation_euler = (1.09748, -7.21219e-08, 0.694738)
scene.camera = ob_auto_camera
light_auto_sun = bpy.data.lights.new('AutoSun', 'SUN')
light_auto_sun.energy = 3.0
light_auto_sun.angle = 0.0523599
ob_auto_sun = bpy.data.objects.new('AutoSun', light_auto_sun)
scene.collection.objects.link(ob_auto_sun)
ob_auto_sun.rotation_euler = (0.872665, 0.174533, 0.523599)
bpy.context.view_layer.update()

